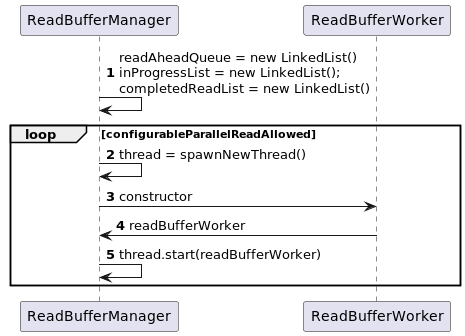

The diagram above was rendered by PlantUML. Its source (embedded in the PNG):
@startuml
'https://plantuml.com/sequence-diagram

autonumber
ReadBufferManager -> ReadBufferManager: readAheadQueue = new LinkedList()\ninProgressList = new LinkedList();\ncompletedReadList = new LinkedList()
loop configurableParallelReadAllowed
  ReadBufferManager -> ReadBufferManager: thread = spawnNewThread()
  ReadBufferManager -> ReadBufferWorker: constructor
  ReadBufferManager <- ReadBufferWorker: readBufferWorker
  ReadBufferManager -> ReadBufferManager: thread.start(readBufferWorker)
end
@enduml